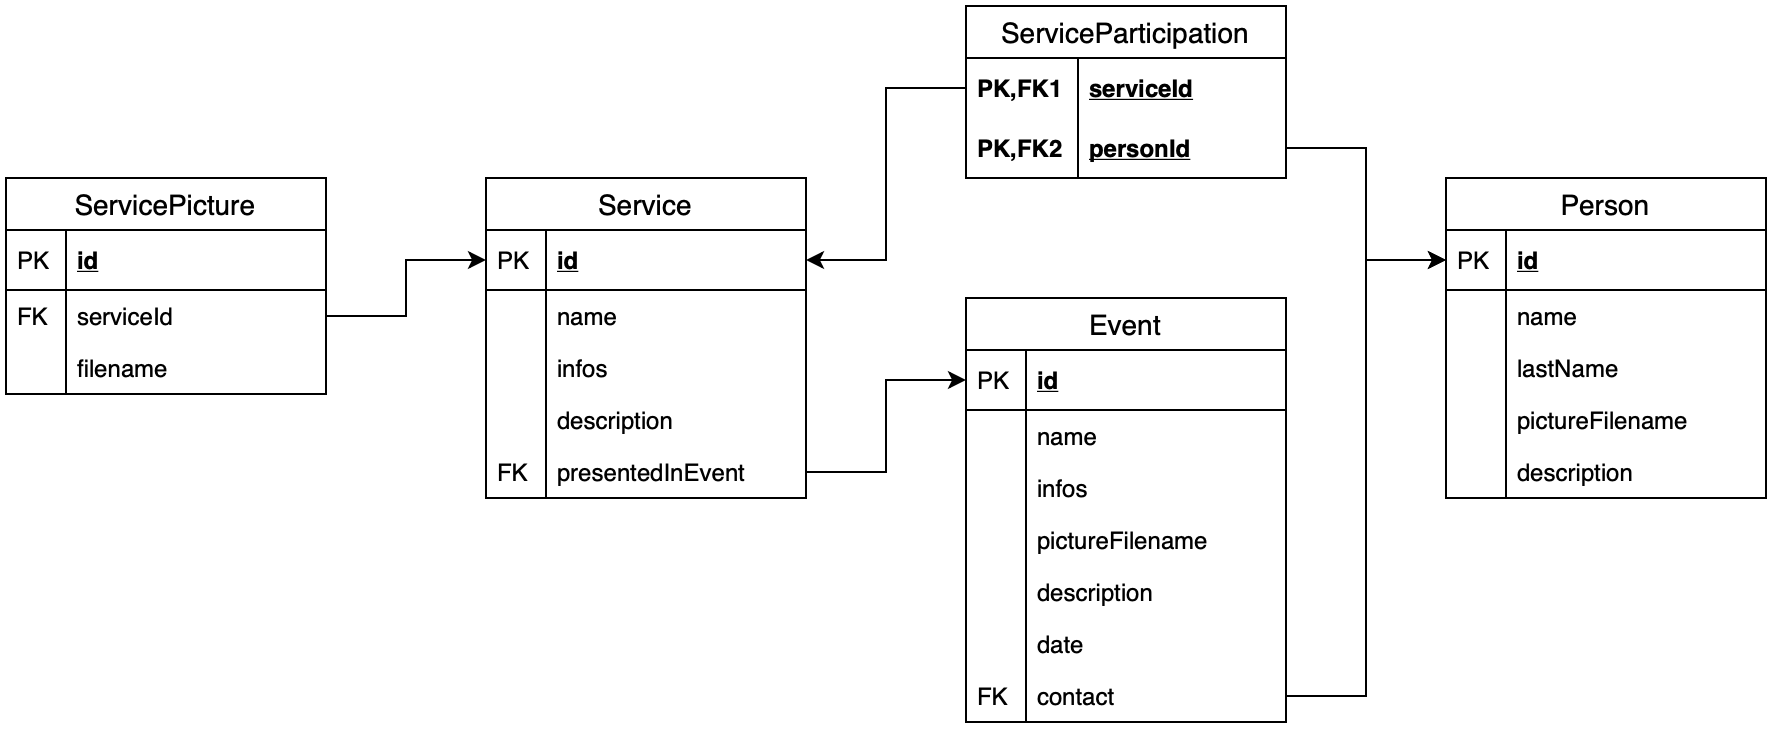

The diagram above was exported from draw.io. Its source (the exported page's mxGraphModel, read from the mxfile embedded in the PNG):
<mxGraphModel dx="2086" dy="737" grid="1" gridSize="10" guides="1" tooltips="1" connect="1" arrows="1" fold="1" page="1" pageScale="1" pageWidth="827" pageHeight="1169" math="0" shadow="0">
  <root>
    <mxCell id="0" />
    <mxCell id="1" parent="0" />
    <mxCell id="F8qXASCYyBjZUGjVHtPD-25" style="edgeStyle=orthogonalEdgeStyle;rounded=0;orthogonalLoop=1;jettySize=auto;html=1;exitX=1;exitY=0.5;exitDx=0;exitDy=0;entryX=0;entryY=0.5;entryDx=0;entryDy=0;" parent="1" source="F8qXASCYyBjZUGjVHtPD-17" target="F8qXASCYyBjZUGjVHtPD-2" edge="1">
      <mxGeometry relative="1" as="geometry" />
    </mxCell>
    <mxCell id="F8qXASCYyBjZUGjVHtPD-48" style="edgeStyle=orthogonalEdgeStyle;rounded=0;orthogonalLoop=1;jettySize=auto;html=1;exitX=0;exitY=0.5;exitDx=0;exitDy=0;entryX=1;entryY=0.5;entryDx=0;entryDy=0;" parent="1" source="F8qXASCYyBjZUGjVHtPD-42" target="F8qXASCYyBjZUGjVHtPD-2" edge="1">
      <mxGeometry relative="1" as="geometry" />
    </mxCell>
    <mxCell id="F8qXASCYyBjZUGjVHtPD-1" value="Service" style="swimlane;fontStyle=0;childLayout=stackLayout;horizontal=1;startSize=26;horizontalStack=0;resizeParent=1;resizeParentMax=0;resizeLast=0;collapsible=1;marginBottom=0;align=center;fontSize=14;" parent="1" vertex="1">
      <mxGeometry x="-240" y="400" width="160" height="160" as="geometry" />
    </mxCell>
    <mxCell id="F8qXASCYyBjZUGjVHtPD-2" value="id" style="shape=partialRectangle;top=0;left=0;right=0;bottom=1;align=left;verticalAlign=middle;fillColor=none;spacingLeft=34;spacingRight=4;overflow=hidden;rotatable=0;points=[[0,0.5],[1,0.5]];portConstraint=eastwest;dropTarget=0;fontStyle=5;fontSize=12;" parent="F8qXASCYyBjZUGjVHtPD-1" vertex="1">
      <mxGeometry y="26" width="160" height="30" as="geometry" />
    </mxCell>
    <mxCell id="F8qXASCYyBjZUGjVHtPD-3" value="PK" style="shape=partialRectangle;top=0;left=0;bottom=0;fillColor=none;align=left;verticalAlign=middle;spacingLeft=4;spacingRight=4;overflow=hidden;rotatable=0;points=[];portConstraint=eastwest;part=1;fontSize=12;" parent="F8qXASCYyBjZUGjVHtPD-2" vertex="1" connectable="0">
      <mxGeometry width="30" height="30" as="geometry" />
    </mxCell>
    <mxCell id="F8qXASCYyBjZUGjVHtPD-4" value="name" style="shape=partialRectangle;top=0;left=0;right=0;bottom=0;align=left;verticalAlign=top;fillColor=none;spacingLeft=34;spacingRight=4;overflow=hidden;rotatable=0;points=[[0,0.5],[1,0.5]];portConstraint=eastwest;dropTarget=0;fontSize=12;" parent="F8qXASCYyBjZUGjVHtPD-1" vertex="1">
      <mxGeometry y="56" width="160" height="26" as="geometry" />
    </mxCell>
    <mxCell id="F8qXASCYyBjZUGjVHtPD-5" value="" style="shape=partialRectangle;top=0;left=0;bottom=0;fillColor=none;align=left;verticalAlign=top;spacingLeft=4;spacingRight=4;overflow=hidden;rotatable=0;points=[];portConstraint=eastwest;part=1;fontSize=12;" parent="F8qXASCYyBjZUGjVHtPD-4" vertex="1" connectable="0">
      <mxGeometry width="30" height="26" as="geometry" />
    </mxCell>
    <mxCell id="F8qXASCYyBjZUGjVHtPD-6" value="infos" style="shape=partialRectangle;top=0;left=0;right=0;bottom=0;align=left;verticalAlign=top;fillColor=none;spacingLeft=34;spacingRight=4;overflow=hidden;rotatable=0;points=[[0,0.5],[1,0.5]];portConstraint=eastwest;dropTarget=0;fontSize=12;" parent="F8qXASCYyBjZUGjVHtPD-1" vertex="1">
      <mxGeometry y="82" width="160" height="26" as="geometry" />
    </mxCell>
    <mxCell id="F8qXASCYyBjZUGjVHtPD-7" value="" style="shape=partialRectangle;top=0;left=0;bottom=0;fillColor=none;align=left;verticalAlign=top;spacingLeft=4;spacingRight=4;overflow=hidden;rotatable=0;points=[];portConstraint=eastwest;part=1;fontSize=12;" parent="F8qXASCYyBjZUGjVHtPD-6" vertex="1" connectable="0">
      <mxGeometry width="30" height="26" as="geometry" />
    </mxCell>
    <mxCell id="roz7lpAu7tyGoxZHOuFG-14" value="description" style="shape=partialRectangle;top=0;left=0;right=0;bottom=0;align=left;verticalAlign=top;fillColor=none;spacingLeft=34;spacingRight=4;overflow=hidden;rotatable=0;points=[[0,0.5],[1,0.5]];portConstraint=eastwest;dropTarget=0;fontSize=12;" parent="F8qXASCYyBjZUGjVHtPD-1" vertex="1">
      <mxGeometry y="108" width="160" height="26" as="geometry" />
    </mxCell>
    <mxCell id="roz7lpAu7tyGoxZHOuFG-15" value="" style="shape=partialRectangle;top=0;left=0;bottom=0;fillColor=none;align=left;verticalAlign=top;spacingLeft=4;spacingRight=4;overflow=hidden;rotatable=0;points=[];portConstraint=eastwest;part=1;fontSize=12;" parent="roz7lpAu7tyGoxZHOuFG-14" vertex="1" connectable="0">
      <mxGeometry width="30" height="26" as="geometry" />
    </mxCell>
    <mxCell id="F8qXASCYyBjZUGjVHtPD-12" value="presentedInEvent" style="shape=partialRectangle;top=0;left=0;right=0;bottom=0;align=left;verticalAlign=top;fillColor=none;spacingLeft=34;spacingRight=4;overflow=hidden;rotatable=0;points=[[0,0.5],[1,0.5]];portConstraint=eastwest;dropTarget=0;fontSize=12;" parent="F8qXASCYyBjZUGjVHtPD-1" vertex="1">
      <mxGeometry y="134" width="160" height="26" as="geometry" />
    </mxCell>
    <mxCell id="F8qXASCYyBjZUGjVHtPD-13" value="FK" style="shape=partialRectangle;top=0;left=0;bottom=0;fillColor=none;align=left;verticalAlign=top;spacingLeft=4;spacingRight=4;overflow=hidden;rotatable=0;points=[];portConstraint=eastwest;part=1;fontSize=12;" parent="F8qXASCYyBjZUGjVHtPD-12" vertex="1" connectable="0">
      <mxGeometry width="30" height="26" as="geometry" />
    </mxCell>
    <mxCell id="F8qXASCYyBjZUGjVHtPD-14" value="ServicePicture" style="swimlane;fontStyle=0;childLayout=stackLayout;horizontal=1;startSize=26;horizontalStack=0;resizeParent=1;resizeParentMax=0;resizeLast=0;collapsible=1;marginBottom=0;align=center;fontSize=14;" parent="1" vertex="1">
      <mxGeometry x="-480" y="400" width="160" height="108" as="geometry" />
    </mxCell>
    <mxCell id="F8qXASCYyBjZUGjVHtPD-15" value="id" style="shape=partialRectangle;top=0;left=0;right=0;bottom=1;align=left;verticalAlign=middle;fillColor=none;spacingLeft=34;spacingRight=4;overflow=hidden;rotatable=0;points=[[0,0.5],[1,0.5]];portConstraint=eastwest;dropTarget=0;fontStyle=5;fontSize=12;" parent="F8qXASCYyBjZUGjVHtPD-14" vertex="1">
      <mxGeometry y="26" width="160" height="30" as="geometry" />
    </mxCell>
    <mxCell id="F8qXASCYyBjZUGjVHtPD-16" value="PK" style="shape=partialRectangle;top=0;left=0;bottom=0;fillColor=none;align=left;verticalAlign=middle;spacingLeft=4;spacingRight=4;overflow=hidden;rotatable=0;points=[];portConstraint=eastwest;part=1;fontSize=12;" parent="F8qXASCYyBjZUGjVHtPD-15" vertex="1" connectable="0">
      <mxGeometry width="30" height="30" as="geometry" />
    </mxCell>
    <mxCell id="F8qXASCYyBjZUGjVHtPD-17" value="serviceId" style="shape=partialRectangle;top=0;left=0;right=0;bottom=0;align=left;verticalAlign=top;fillColor=none;spacingLeft=34;spacingRight=4;overflow=hidden;rotatable=0;points=[[0,0.5],[1,0.5]];portConstraint=eastwest;dropTarget=0;fontSize=12;" parent="F8qXASCYyBjZUGjVHtPD-14" vertex="1">
      <mxGeometry y="56" width="160" height="26" as="geometry" />
    </mxCell>
    <mxCell id="F8qXASCYyBjZUGjVHtPD-18" value="FK" style="shape=partialRectangle;top=0;left=0;bottom=0;fillColor=none;align=left;verticalAlign=top;spacingLeft=4;spacingRight=4;overflow=hidden;rotatable=0;points=[];portConstraint=eastwest;part=1;fontSize=12;" parent="F8qXASCYyBjZUGjVHtPD-17" vertex="1" connectable="0">
      <mxGeometry width="30" height="26" as="geometry" />
    </mxCell>
    <mxCell id="F8qXASCYyBjZUGjVHtPD-85" value="filename" style="shape=partialRectangle;top=0;left=0;right=0;bottom=0;align=left;verticalAlign=top;fillColor=none;spacingLeft=34;spacingRight=4;overflow=hidden;rotatable=0;points=[[0,0.5],[1,0.5]];portConstraint=eastwest;dropTarget=0;fontSize=12;" parent="F8qXASCYyBjZUGjVHtPD-14" vertex="1">
      <mxGeometry y="82" width="160" height="26" as="geometry" />
    </mxCell>
    <mxCell id="F8qXASCYyBjZUGjVHtPD-86" value="" style="shape=partialRectangle;top=0;left=0;bottom=0;fillColor=none;align=left;verticalAlign=top;spacingLeft=4;spacingRight=4;overflow=hidden;rotatable=0;points=[];portConstraint=eastwest;part=1;fontSize=12;" parent="F8qXASCYyBjZUGjVHtPD-85" vertex="1" connectable="0">
      <mxGeometry width="30" height="26" as="geometry" />
    </mxCell>
    <mxCell id="F8qXASCYyBjZUGjVHtPD-49" value="Person" style="swimlane;fontStyle=0;childLayout=stackLayout;horizontal=1;startSize=26;horizontalStack=0;resizeParent=1;resizeParentMax=0;resizeLast=0;collapsible=1;marginBottom=0;align=center;fontSize=14;" parent="1" vertex="1">
      <mxGeometry x="240" y="400" width="160" height="160" as="geometry" />
    </mxCell>
    <mxCell id="F8qXASCYyBjZUGjVHtPD-50" value="id" style="shape=partialRectangle;top=0;left=0;right=0;bottom=1;align=left;verticalAlign=middle;fillColor=none;spacingLeft=34;spacingRight=4;overflow=hidden;rotatable=0;points=[[0,0.5],[1,0.5]];portConstraint=eastwest;dropTarget=0;fontStyle=5;fontSize=12;" parent="F8qXASCYyBjZUGjVHtPD-49" vertex="1">
      <mxGeometry y="26" width="160" height="30" as="geometry" />
    </mxCell>
    <mxCell id="F8qXASCYyBjZUGjVHtPD-51" value="PK" style="shape=partialRectangle;top=0;left=0;bottom=0;fillColor=none;align=left;verticalAlign=middle;spacingLeft=4;spacingRight=4;overflow=hidden;rotatable=0;points=[];portConstraint=eastwest;part=1;fontSize=12;" parent="F8qXASCYyBjZUGjVHtPD-50" vertex="1" connectable="0">
      <mxGeometry width="30" height="30" as="geometry" />
    </mxCell>
    <mxCell id="F8qXASCYyBjZUGjVHtPD-52" value="name" style="shape=partialRectangle;top=0;left=0;right=0;bottom=0;align=left;verticalAlign=top;fillColor=none;spacingLeft=34;spacingRight=4;overflow=hidden;rotatable=0;points=[[0,0.5],[1,0.5]];portConstraint=eastwest;dropTarget=0;fontSize=12;" parent="F8qXASCYyBjZUGjVHtPD-49" vertex="1">
      <mxGeometry y="56" width="160" height="26" as="geometry" />
    </mxCell>
    <mxCell id="F8qXASCYyBjZUGjVHtPD-53" value="" style="shape=partialRectangle;top=0;left=0;bottom=0;fillColor=none;align=left;verticalAlign=top;spacingLeft=4;spacingRight=4;overflow=hidden;rotatable=0;points=[];portConstraint=eastwest;part=1;fontSize=12;" parent="F8qXASCYyBjZUGjVHtPD-52" vertex="1" connectable="0">
      <mxGeometry width="30" height="26" as="geometry" />
    </mxCell>
    <mxCell id="F8qXASCYyBjZUGjVHtPD-54" value="lastName" style="shape=partialRectangle;top=0;left=0;right=0;bottom=0;align=left;verticalAlign=top;fillColor=none;spacingLeft=34;spacingRight=4;overflow=hidden;rotatable=0;points=[[0,0.5],[1,0.5]];portConstraint=eastwest;dropTarget=0;fontSize=12;" parent="F8qXASCYyBjZUGjVHtPD-49" vertex="1">
      <mxGeometry y="82" width="160" height="26" as="geometry" />
    </mxCell>
    <mxCell id="F8qXASCYyBjZUGjVHtPD-55" value="" style="shape=partialRectangle;top=0;left=0;bottom=0;fillColor=none;align=left;verticalAlign=top;spacingLeft=4;spacingRight=4;overflow=hidden;rotatable=0;points=[];portConstraint=eastwest;part=1;fontSize=12;" parent="F8qXASCYyBjZUGjVHtPD-54" vertex="1" connectable="0">
      <mxGeometry width="30" height="26" as="geometry" />
    </mxCell>
    <mxCell id="F8qXASCYyBjZUGjVHtPD-56" value="pictureFilename" style="shape=partialRectangle;top=0;left=0;right=0;bottom=0;align=left;verticalAlign=top;fillColor=none;spacingLeft=34;spacingRight=4;overflow=hidden;rotatable=0;points=[[0,0.5],[1,0.5]];portConstraint=eastwest;dropTarget=0;fontSize=12;" parent="F8qXASCYyBjZUGjVHtPD-49" vertex="1">
      <mxGeometry y="108" width="160" height="26" as="geometry" />
    </mxCell>
    <mxCell id="F8qXASCYyBjZUGjVHtPD-57" value="" style="shape=partialRectangle;top=0;left=0;bottom=0;fillColor=none;align=left;verticalAlign=top;spacingLeft=4;spacingRight=4;overflow=hidden;rotatable=0;points=[];portConstraint=eastwest;part=1;fontSize=12;" parent="F8qXASCYyBjZUGjVHtPD-56" vertex="1" connectable="0">
      <mxGeometry width="30" height="26" as="geometry" />
    </mxCell>
    <mxCell id="F8qXASCYyBjZUGjVHtPD-89" value="description" style="shape=partialRectangle;top=0;left=0;right=0;bottom=0;align=left;verticalAlign=top;fillColor=none;spacingLeft=34;spacingRight=4;overflow=hidden;rotatable=0;points=[[0,0.5],[1,0.5]];portConstraint=eastwest;dropTarget=0;fontSize=12;" parent="F8qXASCYyBjZUGjVHtPD-49" vertex="1">
      <mxGeometry y="134" width="160" height="26" as="geometry" />
    </mxCell>
    <mxCell id="F8qXASCYyBjZUGjVHtPD-90" value="" style="shape=partialRectangle;top=0;left=0;bottom=0;fillColor=none;align=left;verticalAlign=top;spacingLeft=4;spacingRight=4;overflow=hidden;rotatable=0;points=[];portConstraint=eastwest;part=1;fontSize=12;" parent="F8qXASCYyBjZUGjVHtPD-89" vertex="1" connectable="0">
      <mxGeometry width="30" height="26" as="geometry" />
    </mxCell>
    <mxCell id="F8qXASCYyBjZUGjVHtPD-91" style="edgeStyle=orthogonalEdgeStyle;rounded=0;orthogonalLoop=1;jettySize=auto;html=1;exitX=1;exitY=0.5;exitDx=0;exitDy=0;entryX=0;entryY=0.5;entryDx=0;entryDy=0;" parent="1" source="F8qXASCYyBjZUGjVHtPD-44" target="F8qXASCYyBjZUGjVHtPD-50" edge="1">
      <mxGeometry relative="1" as="geometry">
        <mxPoint x="200" y="430" as="targetPoint" />
      </mxGeometry>
    </mxCell>
    <mxCell id="roz7lpAu7tyGoxZHOuFG-16" style="edgeStyle=orthogonalEdgeStyle;rounded=0;orthogonalLoop=1;jettySize=auto;html=1;exitX=1;exitY=0.5;exitDx=0;exitDy=0;entryX=0;entryY=0.5;entryDx=0;entryDy=0;" parent="1" source="F8qXASCYyBjZUGjVHtPD-12" target="roz7lpAu7tyGoxZHOuFG-2" edge="1">
      <mxGeometry relative="1" as="geometry" />
    </mxCell>
    <mxCell id="roz7lpAu7tyGoxZHOuFG-19" style="edgeStyle=orthogonalEdgeStyle;rounded=0;orthogonalLoop=1;jettySize=auto;html=1;exitX=1;exitY=0.5;exitDx=0;exitDy=0;entryX=0;entryY=0.5;entryDx=0;entryDy=0;" parent="1" source="roz7lpAu7tyGoxZHOuFG-8" target="F8qXASCYyBjZUGjVHtPD-50" edge="1">
      <mxGeometry relative="1" as="geometry">
        <Array as="points">
          <mxPoint x="200" y="659" />
          <mxPoint x="200" y="441" />
        </Array>
      </mxGeometry>
    </mxCell>
    <mxCell id="F8qXASCYyBjZUGjVHtPD-41" value="ServiceParticipation" style="swimlane;fontStyle=0;childLayout=stackLayout;horizontal=1;startSize=26;horizontalStack=0;resizeParent=1;resizeParentMax=0;resizeLast=0;collapsible=1;marginBottom=0;align=center;fontSize=14;" parent="1" vertex="1">
      <mxGeometry y="314" width="160" height="86" as="geometry" />
    </mxCell>
    <mxCell id="F8qXASCYyBjZUGjVHtPD-42" value="serviceId" style="shape=partialRectangle;top=0;left=0;right=0;bottom=0;align=left;verticalAlign=middle;fillColor=none;spacingLeft=60;spacingRight=4;overflow=hidden;rotatable=0;points=[[0,0.5],[1,0.5]];portConstraint=eastwest;dropTarget=0;fontStyle=5;fontSize=12;" parent="F8qXASCYyBjZUGjVHtPD-41" vertex="1">
      <mxGeometry y="26" width="160" height="30" as="geometry" />
    </mxCell>
    <mxCell id="F8qXASCYyBjZUGjVHtPD-43" value="PK,FK1" style="shape=partialRectangle;fontStyle=1;top=0;left=0;bottom=0;fillColor=none;align=left;verticalAlign=middle;spacingLeft=4;spacingRight=4;overflow=hidden;rotatable=0;points=[];portConstraint=eastwest;part=1;fontSize=12;" parent="F8qXASCYyBjZUGjVHtPD-42" vertex="1" connectable="0">
      <mxGeometry width="56" height="30" as="geometry" />
    </mxCell>
    <mxCell id="F8qXASCYyBjZUGjVHtPD-44" value="personId" style="shape=partialRectangle;top=0;left=0;right=0;bottom=1;align=left;verticalAlign=middle;fillColor=none;spacingLeft=60;spacingRight=4;overflow=hidden;rotatable=0;points=[[0,0.5],[1,0.5]];portConstraint=eastwest;dropTarget=0;fontStyle=5;fontSize=12;" parent="F8qXASCYyBjZUGjVHtPD-41" vertex="1">
      <mxGeometry y="56" width="160" height="30" as="geometry" />
    </mxCell>
    <mxCell id="F8qXASCYyBjZUGjVHtPD-45" value="PK,FK2" style="shape=partialRectangle;fontStyle=1;top=0;left=0;bottom=0;fillColor=none;align=left;verticalAlign=middle;spacingLeft=4;spacingRight=4;overflow=hidden;rotatable=0;points=[];portConstraint=eastwest;part=1;fontSize=12;" parent="F8qXASCYyBjZUGjVHtPD-44" vertex="1" connectable="0">
      <mxGeometry width="56" height="30" as="geometry" />
    </mxCell>
    <mxCell id="roz7lpAu7tyGoxZHOuFG-1" value="Event" style="swimlane;fontStyle=0;childLayout=stackLayout;horizontal=1;startSize=26;horizontalStack=0;resizeParent=1;resizeParentMax=0;resizeLast=0;collapsible=1;marginBottom=0;align=center;fontSize=14;" parent="1" vertex="1">
      <mxGeometry y="460" width="160" height="212" as="geometry" />
    </mxCell>
    <mxCell id="roz7lpAu7tyGoxZHOuFG-2" value="id" style="shape=partialRectangle;top=0;left=0;right=0;bottom=1;align=left;verticalAlign=middle;fillColor=none;spacingLeft=34;spacingRight=4;overflow=hidden;rotatable=0;points=[[0,0.5],[1,0.5]];portConstraint=eastwest;dropTarget=0;fontStyle=5;fontSize=12;" parent="roz7lpAu7tyGoxZHOuFG-1" vertex="1">
      <mxGeometry y="26" width="160" height="30" as="geometry" />
    </mxCell>
    <mxCell id="roz7lpAu7tyGoxZHOuFG-3" value="PK" style="shape=partialRectangle;top=0;left=0;bottom=0;fillColor=none;align=left;verticalAlign=middle;spacingLeft=4;spacingRight=4;overflow=hidden;rotatable=0;points=[];portConstraint=eastwest;part=1;fontSize=12;" parent="roz7lpAu7tyGoxZHOuFG-2" vertex="1" connectable="0">
      <mxGeometry width="30" height="30" as="geometry" />
    </mxCell>
    <mxCell id="roz7lpAu7tyGoxZHOuFG-4" value="name" style="shape=partialRectangle;top=0;left=0;right=0;bottom=0;align=left;verticalAlign=top;fillColor=none;spacingLeft=34;spacingRight=4;overflow=hidden;rotatable=0;points=[[0,0.5],[1,0.5]];portConstraint=eastwest;dropTarget=0;fontSize=12;" parent="roz7lpAu7tyGoxZHOuFG-1" vertex="1">
      <mxGeometry y="56" width="160" height="26" as="geometry" />
    </mxCell>
    <mxCell id="roz7lpAu7tyGoxZHOuFG-5" value="" style="shape=partialRectangle;top=0;left=0;bottom=0;fillColor=none;align=left;verticalAlign=top;spacingLeft=4;spacingRight=4;overflow=hidden;rotatable=0;points=[];portConstraint=eastwest;part=1;fontSize=12;" parent="roz7lpAu7tyGoxZHOuFG-4" vertex="1" connectable="0">
      <mxGeometry width="30" height="26" as="geometry" />
    </mxCell>
    <mxCell id="roz7lpAu7tyGoxZHOuFG-6" value="infos" style="shape=partialRectangle;top=0;left=0;right=0;bottom=0;align=left;verticalAlign=top;fillColor=none;spacingLeft=34;spacingRight=4;overflow=hidden;rotatable=0;points=[[0,0.5],[1,0.5]];portConstraint=eastwest;dropTarget=0;fontSize=12;" parent="roz7lpAu7tyGoxZHOuFG-1" vertex="1">
      <mxGeometry y="82" width="160" height="26" as="geometry" />
    </mxCell>
    <mxCell id="roz7lpAu7tyGoxZHOuFG-7" value="" style="shape=partialRectangle;top=0;left=0;bottom=0;fillColor=none;align=left;verticalAlign=top;spacingLeft=4;spacingRight=4;overflow=hidden;rotatable=0;points=[];portConstraint=eastwest;part=1;fontSize=12;" parent="roz7lpAu7tyGoxZHOuFG-6" vertex="1" connectable="0">
      <mxGeometry width="30" height="26" as="geometry" />
    </mxCell>
    <mxCell id="roz7lpAu7tyGoxZHOuFG-12" value="pictureFilename" style="shape=partialRectangle;top=0;left=0;right=0;bottom=0;align=left;verticalAlign=top;fillColor=none;spacingLeft=34;spacingRight=4;overflow=hidden;rotatable=0;points=[[0,0.5],[1,0.5]];portConstraint=eastwest;dropTarget=0;fontSize=12;" parent="roz7lpAu7tyGoxZHOuFG-1" vertex="1">
      <mxGeometry y="108" width="160" height="26" as="geometry" />
    </mxCell>
    <mxCell id="roz7lpAu7tyGoxZHOuFG-13" value="" style="shape=partialRectangle;top=0;left=0;bottom=0;fillColor=none;align=left;verticalAlign=top;spacingLeft=4;spacingRight=4;overflow=hidden;rotatable=0;points=[];portConstraint=eastwest;part=1;fontSize=12;" parent="roz7lpAu7tyGoxZHOuFG-12" vertex="1" connectable="0">
      <mxGeometry width="30" height="26" as="geometry" />
    </mxCell>
    <mxCell id="roz7lpAu7tyGoxZHOuFG-17" value="description" style="shape=partialRectangle;top=0;left=0;right=0;bottom=0;align=left;verticalAlign=top;fillColor=none;spacingLeft=34;spacingRight=4;overflow=hidden;rotatable=0;points=[[0,0.5],[1,0.5]];portConstraint=eastwest;dropTarget=0;fontSize=12;" parent="roz7lpAu7tyGoxZHOuFG-1" vertex="1">
      <mxGeometry y="134" width="160" height="26" as="geometry" />
    </mxCell>
    <mxCell id="roz7lpAu7tyGoxZHOuFG-18" value="" style="shape=partialRectangle;top=0;left=0;bottom=0;fillColor=none;align=left;verticalAlign=top;spacingLeft=4;spacingRight=4;overflow=hidden;rotatable=0;points=[];portConstraint=eastwest;part=1;fontSize=12;" parent="roz7lpAu7tyGoxZHOuFG-17" vertex="1" connectable="0">
      <mxGeometry width="30" height="26" as="geometry" />
    </mxCell>
    <mxCell id="nHtQ6auOKDyPO9Jg9fpP-1" value="date" style="shape=partialRectangle;top=0;left=0;right=0;bottom=0;align=left;verticalAlign=top;fillColor=none;spacingLeft=34;spacingRight=4;overflow=hidden;rotatable=0;points=[[0,0.5],[1,0.5]];portConstraint=eastwest;dropTarget=0;fontSize=12;" parent="roz7lpAu7tyGoxZHOuFG-1" vertex="1">
      <mxGeometry y="160" width="160" height="26" as="geometry" />
    </mxCell>
    <mxCell id="nHtQ6auOKDyPO9Jg9fpP-2" value="" style="shape=partialRectangle;top=0;left=0;bottom=0;fillColor=none;align=left;verticalAlign=top;spacingLeft=4;spacingRight=4;overflow=hidden;rotatable=0;points=[];portConstraint=eastwest;part=1;fontSize=12;" parent="nHtQ6auOKDyPO9Jg9fpP-1" vertex="1" connectable="0">
      <mxGeometry width="30" height="26" as="geometry" />
    </mxCell>
    <mxCell id="roz7lpAu7tyGoxZHOuFG-8" value="contact" style="shape=partialRectangle;top=0;left=0;right=0;bottom=0;align=left;verticalAlign=top;fillColor=none;spacingLeft=34;spacingRight=4;overflow=hidden;rotatable=0;points=[[0,0.5],[1,0.5]];portConstraint=eastwest;dropTarget=0;fontSize=12;" parent="roz7lpAu7tyGoxZHOuFG-1" vertex="1">
      <mxGeometry y="186" width="160" height="26" as="geometry" />
    </mxCell>
    <mxCell id="roz7lpAu7tyGoxZHOuFG-9" value="FK" style="shape=partialRectangle;top=0;left=0;bottom=0;fillColor=none;align=left;verticalAlign=top;spacingLeft=4;spacingRight=4;overflow=hidden;rotatable=0;points=[];portConstraint=eastwest;part=1;fontSize=12;" parent="roz7lpAu7tyGoxZHOuFG-8" vertex="1" connectable="0">
      <mxGeometry width="30" height="26" as="geometry" />
    </mxCell>
  </root>
</mxGraphModel>